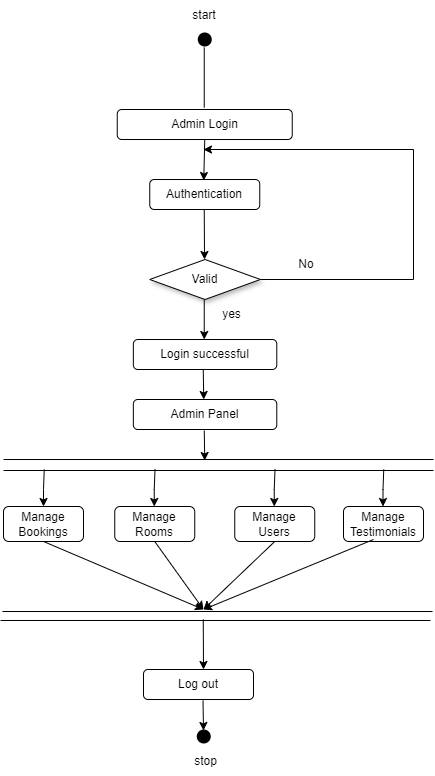

The diagram above was exported from draw.io. Its source (the exported page's mxGraphModel, read from the mxfile embedded in the PNG):
<mxGraphModel dx="880" dy="460" grid="1" gridSize="10" guides="1" tooltips="1" connect="1" arrows="1" fold="1" page="1" pageScale="1" pageWidth="827" pageHeight="1169" math="0" shadow="0">
  <root>
    <mxCell id="0" />
    <mxCell id="1" parent="0" />
    <mxCell id="g1F0s7UffH03xZeNktn9-2" value="" style="shape=waypoint;sketch=0;fillStyle=solid;size=6;pointerEvents=1;points=[];fillColor=none;resizable=0;rotatable=0;perimeter=centerPerimeter;snapToPoint=1;strokeWidth=5;" vertex="1" parent="1">
      <mxGeometry x="241.25" y="90" width="20" height="20" as="geometry" />
    </mxCell>
    <mxCell id="g1F0s7UffH03xZeNktn9-3" value="start" style="text;html=1;align=center;verticalAlign=middle;whiteSpace=wrap;rounded=0;" vertex="1" parent="1">
      <mxGeometry x="221.25" y="61" width="60" height="30" as="geometry" />
    </mxCell>
    <mxCell id="g1F0s7UffH03xZeNktn9-4" value="" style="endArrow=none;html=1;rounded=0;" edge="1" parent="1">
      <mxGeometry width="50" height="50" relative="1" as="geometry">
        <mxPoint x="250.75" y="168" as="sourcePoint" />
        <mxPoint x="250.75" y="108" as="targetPoint" />
      </mxGeometry>
    </mxCell>
    <mxCell id="g1F0s7UffH03xZeNktn9-5" value="Admin Login" style="rounded=1;whiteSpace=wrap;html=1;" vertex="1" parent="1">
      <mxGeometry x="163.75" y="170" width="175" height="30" as="geometry" />
    </mxCell>
    <mxCell id="g1F0s7UffH03xZeNktn9-14" value="&lt;font face=&quot;Helvetica&quot;&gt;&lt;span style=&quot;font-size: 12px;&quot;&gt;Valid&lt;/span&gt;&lt;/font&gt;" style="rhombus;whiteSpace=wrap;html=1;rounded=0;shadow=1;labelBackgroundColor=none;strokeWidth=1;fontFamily=Verdana;fontSize=8;align=center;" vertex="1" parent="1">
      <mxGeometry x="196.25" y="320" width="110.62" height="40" as="geometry" />
    </mxCell>
    <mxCell id="g1F0s7UffH03xZeNktn9-15" value="Authentication" style="rounded=1;whiteSpace=wrap;html=1;" vertex="1" parent="1">
      <mxGeometry x="196.25" y="240" width="110" height="30" as="geometry" />
    </mxCell>
    <mxCell id="g1F0s7UffH03xZeNktn9-16" value="No" style="text;html=1;align=center;verticalAlign=middle;whiteSpace=wrap;rounded=0;" vertex="1" parent="1">
      <mxGeometry x="322.98" y="310" width="60" height="30" as="geometry" />
    </mxCell>
    <mxCell id="g1F0s7UffH03xZeNktn9-19" value="" style="endArrow=classic;html=1;rounded=0;exitX=0.5;exitY=1;exitDx=0;exitDy=0;entryX=0.5;entryY=0;entryDx=0;entryDy=0;" edge="1" parent="1">
      <mxGeometry width="50" height="50" relative="1" as="geometry">
        <mxPoint x="251.25" y="200" as="sourcePoint" />
        <mxPoint x="250.25" y="241" as="targetPoint" />
      </mxGeometry>
    </mxCell>
    <mxCell id="g1F0s7UffH03xZeNktn9-20" value="" style="endArrow=classic;html=1;rounded=0;exitX=0.5;exitY=1;exitDx=0;exitDy=0;" edge="1" parent="1">
      <mxGeometry width="50" height="50" relative="1" as="geometry">
        <mxPoint x="250.75" y="270" as="sourcePoint" />
        <mxPoint x="251" y="320" as="targetPoint" />
      </mxGeometry>
    </mxCell>
    <mxCell id="g1F0s7UffH03xZeNktn9-21" value="" style="endArrow=classic;html=1;rounded=0;exitX=0.5;exitY=1;exitDx=0;exitDy=0;entryX=0.5;entryY=0;entryDx=0;entryDy=0;" edge="1" parent="1">
      <mxGeometry width="50" height="50" relative="1" as="geometry">
        <mxPoint x="250.75" y="360" as="sourcePoint" />
        <mxPoint x="250.75" y="400" as="targetPoint" />
      </mxGeometry>
    </mxCell>
    <mxCell id="g1F0s7UffH03xZeNktn9-22" value="Login successful" style="rounded=1;whiteSpace=wrap;html=1;" vertex="1" parent="1">
      <mxGeometry x="179.84" y="400" width="143.45" height="30" as="geometry" />
    </mxCell>
    <mxCell id="g1F0s7UffH03xZeNktn9-23" value="Admin Panel" style="rounded=1;whiteSpace=wrap;html=1;" vertex="1" parent="1">
      <mxGeometry x="179.84" y="460" width="143.45" height="30" as="geometry" />
    </mxCell>
    <mxCell id="g1F0s7UffH03xZeNktn9-24" value="" style="endArrow=classic;html=1;rounded=0;exitX=0.5;exitY=1;exitDx=0;exitDy=0;" edge="1" parent="1">
      <mxGeometry width="50" height="50" relative="1" as="geometry">
        <mxPoint x="249.75" y="430" as="sourcePoint" />
        <mxPoint x="250.25" y="460" as="targetPoint" />
      </mxGeometry>
    </mxCell>
    <mxCell id="g1F0s7UffH03xZeNktn9-26" value="Log out" style="rounded=1;whiteSpace=wrap;html=1;" vertex="1" parent="1">
      <mxGeometry x="190" y="730" width="110" height="30" as="geometry" />
    </mxCell>
    <mxCell id="g1F0s7UffH03xZeNktn9-27" value="" style="endArrow=classic;html=1;rounded=0;exitX=0.5;exitY=1;exitDx=0;exitDy=0;" edge="1" parent="1">
      <mxGeometry width="50" height="50" relative="1" as="geometry">
        <mxPoint x="249.5" y="761" as="sourcePoint" />
        <mxPoint x="250" y="791" as="targetPoint" />
      </mxGeometry>
    </mxCell>
    <mxCell id="g1F0s7UffH03xZeNktn9-28" value="" style="shape=waypoint;sketch=0;fillStyle=solid;size=6;pointerEvents=1;points=[];fillColor=none;resizable=0;rotatable=0;perimeter=centerPerimeter;snapToPoint=1;perimeterSpacing=6;strokeWidth=5;" vertex="1" parent="1">
      <mxGeometry x="240.25" y="787" width="20" height="20" as="geometry" />
    </mxCell>
    <mxCell id="g1F0s7UffH03xZeNktn9-29" style="edgeStyle=orthogonalEdgeStyle;rounded=0;orthogonalLoop=1;jettySize=auto;html=1;entryX=0;entryY=0.35;entryDx=0;entryDy=0;entryPerimeter=0;" edge="1" parent="1" source="g1F0s7UffH03xZeNktn9-2" target="g1F0s7UffH03xZeNktn9-2">
      <mxGeometry relative="1" as="geometry" />
    </mxCell>
    <mxCell id="g1F0s7UffH03xZeNktn9-34" value="yes" style="text;html=1;align=center;verticalAlign=middle;resizable=0;points=[];autosize=1;strokeColor=none;fillColor=none;" vertex="1" parent="1">
      <mxGeometry x="257.5" y="360" width="40" height="30" as="geometry" />
    </mxCell>
    <mxCell id="g1F0s7UffH03xZeNktn9-43" value="" style="endArrow=classic;html=1;rounded=0;exitX=0.5;exitY=1;exitDx=0;exitDy=0;" edge="1" parent="1">
      <mxGeometry width="50" height="50" relative="1" as="geometry">
        <mxPoint x="306.87" y="340" as="sourcePoint" />
        <mxPoint x="250" y="210" as="targetPoint" />
        <Array as="points">
          <mxPoint x="460" y="340" />
          <mxPoint x="460" y="210" />
        </Array>
      </mxGeometry>
    </mxCell>
    <mxCell id="g1F0s7UffH03xZeNktn9-45" value="" style="endArrow=classic;html=1;rounded=0;exitX=0.5;exitY=1;exitDx=0;exitDy=0;" edge="1" parent="1">
      <mxGeometry width="50" height="50" relative="1" as="geometry">
        <mxPoint x="250.75" y="491" as="sourcePoint" />
        <mxPoint x="251.25" y="521" as="targetPoint" />
      </mxGeometry>
    </mxCell>
    <mxCell id="g1F0s7UffH03xZeNktn9-51" value="" style="endArrow=none;html=1;rounded=0;" edge="1" parent="1">
      <mxGeometry width="50" height="50" relative="1" as="geometry">
        <mxPoint x="50" y="520" as="sourcePoint" />
        <mxPoint x="480" y="520" as="targetPoint" />
      </mxGeometry>
    </mxCell>
    <mxCell id="g1F0s7UffH03xZeNktn9-52" value="" style="endArrow=none;html=1;rounded=0;" edge="1" parent="1">
      <mxGeometry width="50" height="50" relative="1" as="geometry">
        <mxPoint x="50" y="531" as="sourcePoint" />
        <mxPoint x="480" y="531" as="targetPoint" />
      </mxGeometry>
    </mxCell>
    <mxCell id="g1F0s7UffH03xZeNktn9-53" value="" style="endArrow=none;html=1;rounded=0;" edge="1" parent="1">
      <mxGeometry width="50" height="50" relative="1" as="geometry">
        <mxPoint x="47" y="681" as="sourcePoint" />
        <mxPoint x="477" y="681" as="targetPoint" />
      </mxGeometry>
    </mxCell>
    <mxCell id="g1F0s7UffH03xZeNktn9-54" value="" style="endArrow=classic;html=1;rounded=0;exitX=0.5;exitY=1;exitDx=0;exitDy=0;" edge="1" parent="1">
      <mxGeometry width="50" height="50" relative="1" as="geometry">
        <mxPoint x="249.75" y="680" as="sourcePoint" />
        <mxPoint x="250" y="730" as="targetPoint" />
      </mxGeometry>
    </mxCell>
    <mxCell id="g1F0s7UffH03xZeNktn9-55" value="" style="endArrow=none;html=1;rounded=0;" edge="1" parent="1">
      <mxGeometry width="50" height="50" relative="1" as="geometry">
        <mxPoint x="49" y="672" as="sourcePoint" />
        <mxPoint x="479" y="672" as="targetPoint" />
      </mxGeometry>
    </mxCell>
    <mxCell id="g1F0s7UffH03xZeNktn9-57" value="Manage Rooms" style="rounded=1;whiteSpace=wrap;html=1;" vertex="1" parent="1">
      <mxGeometry x="161.25" y="567" width="80" height="35" as="geometry" />
    </mxCell>
    <mxCell id="g1F0s7UffH03xZeNktn9-58" value="Manage Users" style="rounded=1;whiteSpace=wrap;html=1;" vertex="1" parent="1">
      <mxGeometry x="281.25" y="567" width="80" height="35" as="geometry" />
    </mxCell>
    <mxCell id="g1F0s7UffH03xZeNktn9-59" value="Manage Bookings" style="rounded=1;whiteSpace=wrap;html=1;" vertex="1" parent="1">
      <mxGeometry x="50" y="567" width="80" height="35" as="geometry" />
    </mxCell>
    <mxCell id="g1F0s7UffH03xZeNktn9-60" value="Manage Testimonials&lt;span style=&quot;color: rgba(0, 0, 0, 0); font-family: monospace; font-size: 0px; text-align: start; text-wrap: nowrap;&quot;&gt;%3CmxGraphModel%3E%3Croot%3E%3CmxCell%20id%3D%220%22%2F%3E%3CmxCell%20id%3D%221%22%20parent%3D%220%22%2F%3E%3CmxCell%20id%3D%222%22%20value%3D%22Manage%20Rooms%22%20style%3D%22rounded%3D1%3BwhiteSpace%3Dwrap%3Bhtml%3D1%3B%22%20vertex%3D%221%22%20parent%3D%221%22%3E%3CmxGeometry%20x%3D%22270%22%20y%3D%22585%22%20width%3D%2280%22%20height%3D%2235%22%20as%3D%22geometry%22%2F%3E%3C%2FmxCell%3E%3C%2Froot%3E%3C%2FmxGraphModel%3E&lt;/span&gt;" style="rounded=1;whiteSpace=wrap;html=1;" vertex="1" parent="1">
      <mxGeometry x="390" y="567" width="80" height="35" as="geometry" />
    </mxCell>
    <mxCell id="g1F0s7UffH03xZeNktn9-64" value="" style="endArrow=classic;html=1;rounded=0;exitX=0.5;exitY=1;exitDx=0;exitDy=0;entryX=0.5;entryY=0;entryDx=0;entryDy=0;" edge="1" parent="1" target="g1F0s7UffH03xZeNktn9-59">
      <mxGeometry width="50" height="50" relative="1" as="geometry">
        <mxPoint x="90.75" y="530" as="sourcePoint" />
        <mxPoint x="91" y="560" as="targetPoint" />
        <Array as="points">
          <mxPoint x="90" y="550" />
        </Array>
      </mxGeometry>
    </mxCell>
    <mxCell id="g1F0s7UffH03xZeNktn9-66" value="" style="endArrow=classic;html=1;rounded=0;exitX=0.5;exitY=1;exitDx=0;exitDy=0;entryX=0.5;entryY=0;entryDx=0;entryDy=0;" edge="1" parent="1">
      <mxGeometry width="50" height="50" relative="1" as="geometry">
        <mxPoint x="201.5" y="530" as="sourcePoint" />
        <mxPoint x="200.75" y="567" as="targetPoint" />
        <Array as="points">
          <mxPoint x="200.75" y="550" />
        </Array>
      </mxGeometry>
    </mxCell>
    <mxCell id="g1F0s7UffH03xZeNktn9-67" value="" style="endArrow=classic;html=1;rounded=0;exitX=0.5;exitY=1;exitDx=0;exitDy=0;entryX=0.5;entryY=0;entryDx=0;entryDy=0;" edge="1" parent="1">
      <mxGeometry width="50" height="50" relative="1" as="geometry">
        <mxPoint x="321.5" y="530" as="sourcePoint" />
        <mxPoint x="320.75" y="567" as="targetPoint" />
        <Array as="points">
          <mxPoint x="320.75" y="550" />
        </Array>
      </mxGeometry>
    </mxCell>
    <mxCell id="g1F0s7UffH03xZeNktn9-68" value="" style="endArrow=classic;html=1;rounded=0;exitX=0.5;exitY=1;exitDx=0;exitDy=0;entryX=0.5;entryY=0;entryDx=0;entryDy=0;" edge="1" parent="1">
      <mxGeometry width="50" height="50" relative="1" as="geometry">
        <mxPoint x="430.25" y="530" as="sourcePoint" />
        <mxPoint x="429.5" y="567" as="targetPoint" />
        <Array as="points">
          <mxPoint x="429.5" y="550" />
        </Array>
      </mxGeometry>
    </mxCell>
    <mxCell id="g1F0s7UffH03xZeNktn9-69" value="" style="endArrow=classic;html=1;rounded=0;" edge="1" parent="1">
      <mxGeometry width="50" height="50" relative="1" as="geometry">
        <mxPoint x="90" y="602" as="sourcePoint" />
        <mxPoint x="250" y="670" as="targetPoint" />
      </mxGeometry>
    </mxCell>
    <mxCell id="g1F0s7UffH03xZeNktn9-70" value="" style="endArrow=classic;html=1;rounded=0;exitX=0.5;exitY=1;exitDx=0;exitDy=0;" edge="1" parent="1" source="g1F0s7UffH03xZeNktn9-57">
      <mxGeometry width="50" height="50" relative="1" as="geometry">
        <mxPoint x="100" y="612" as="sourcePoint" />
        <mxPoint x="250" y="670" as="targetPoint" />
      </mxGeometry>
    </mxCell>
    <mxCell id="g1F0s7UffH03xZeNktn9-71" value="" style="endArrow=classic;html=1;rounded=0;exitX=0.5;exitY=1;exitDx=0;exitDy=0;" edge="1" parent="1" source="g1F0s7UffH03xZeNktn9-58">
      <mxGeometry width="50" height="50" relative="1" as="geometry">
        <mxPoint x="110" y="622" as="sourcePoint" />
        <mxPoint x="250" y="670" as="targetPoint" />
      </mxGeometry>
    </mxCell>
    <mxCell id="g1F0s7UffH03xZeNktn9-72" value="" style="endArrow=classic;html=1;rounded=0;exitX=0.375;exitY=0.943;exitDx=0;exitDy=0;exitPerimeter=0;" edge="1" parent="1" source="g1F0s7UffH03xZeNktn9-60">
      <mxGeometry width="50" height="50" relative="1" as="geometry">
        <mxPoint x="120" y="632" as="sourcePoint" />
        <mxPoint x="250" y="670" as="targetPoint" />
      </mxGeometry>
    </mxCell>
    <mxCell id="g1F0s7UffH03xZeNktn9-73" value="stop" style="text;html=1;align=center;verticalAlign=middle;resizable=0;points=[];autosize=1;strokeColor=none;fillColor=none;" vertex="1" parent="1">
      <mxGeometry x="226.56" y="807" width="50" height="30" as="geometry" />
    </mxCell>
  </root>
</mxGraphModel>